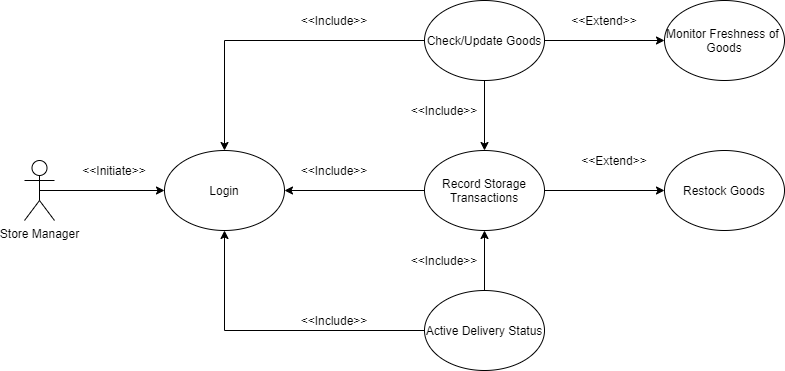

The diagram above was exported from draw.io. Its source (the exported page's mxGraphModel, read from the mxfile embedded in the PNG):
<mxGraphModel dx="868" dy="482" grid="1" gridSize="10" guides="1" tooltips="1" connect="1" arrows="1" fold="1" page="1" pageScale="1" pageWidth="850" pageHeight="1100" math="0" shadow="0">
  <root>
    <mxCell id="0" />
    <mxCell id="1" parent="0" />
    <mxCell id="75vMO6TT_bg0h-KhqcDG-3" style="edgeStyle=orthogonalEdgeStyle;rounded=0;orthogonalLoop=1;jettySize=auto;html=1;exitX=0.5;exitY=0.5;exitDx=0;exitDy=0;exitPerimeter=0;" edge="1" parent="1" source="75vMO6TT_bg0h-KhqcDG-1" target="75vMO6TT_bg0h-KhqcDG-2">
      <mxGeometry relative="1" as="geometry" />
    </mxCell>
    <mxCell id="75vMO6TT_bg0h-KhqcDG-1" value="Store Manager&lt;br&gt;" style="shape=umlActor;verticalLabelPosition=bottom;verticalAlign=top;html=1;outlineConnect=0;" vertex="1" parent="1">
      <mxGeometry x="40" y="200" width="30" height="60" as="geometry" />
    </mxCell>
    <mxCell id="75vMO6TT_bg0h-KhqcDG-2" value="Login" style="ellipse;whiteSpace=wrap;html=1;" vertex="1" parent="1">
      <mxGeometry x="180" y="190" width="120" height="80" as="geometry" />
    </mxCell>
    <mxCell id="75vMO6TT_bg0h-KhqcDG-4" value="&amp;lt;&amp;lt;Initiate&amp;gt;&amp;gt;" style="text;html=1;strokeColor=none;fillColor=none;align=center;verticalAlign=middle;whiteSpace=wrap;rounded=0;" vertex="1" parent="1">
      <mxGeometry x="110" y="200" width="40" height="20" as="geometry" />
    </mxCell>
    <mxCell id="75vMO6TT_bg0h-KhqcDG-13" style="edgeStyle=orthogonalEdgeStyle;rounded=0;orthogonalLoop=1;jettySize=auto;html=1;exitX=0;exitY=0.5;exitDx=0;exitDy=0;entryX=0.5;entryY=0;entryDx=0;entryDy=0;" edge="1" parent="1" source="75vMO6TT_bg0h-KhqcDG-5" target="75vMO6TT_bg0h-KhqcDG-2">
      <mxGeometry relative="1" as="geometry" />
    </mxCell>
    <mxCell id="75vMO6TT_bg0h-KhqcDG-18" style="edgeStyle=orthogonalEdgeStyle;rounded=0;orthogonalLoop=1;jettySize=auto;html=1;exitX=1;exitY=0.5;exitDx=0;exitDy=0;entryX=0;entryY=0.5;entryDx=0;entryDy=0;" edge="1" parent="1" source="75vMO6TT_bg0h-KhqcDG-5" target="75vMO6TT_bg0h-KhqcDG-17">
      <mxGeometry relative="1" as="geometry" />
    </mxCell>
    <mxCell id="75vMO6TT_bg0h-KhqcDG-26" style="edgeStyle=orthogonalEdgeStyle;rounded=0;orthogonalLoop=1;jettySize=auto;html=1;exitX=0.5;exitY=1;exitDx=0;exitDy=0;entryX=0.5;entryY=0;entryDx=0;entryDy=0;" edge="1" parent="1" source="75vMO6TT_bg0h-KhqcDG-5" target="75vMO6TT_bg0h-KhqcDG-6">
      <mxGeometry relative="1" as="geometry" />
    </mxCell>
    <mxCell id="75vMO6TT_bg0h-KhqcDG-5" value="Check/Update Goods" style="ellipse;whiteSpace=wrap;html=1;" vertex="1" parent="1">
      <mxGeometry x="440" y="40" width="120" height="80" as="geometry" />
    </mxCell>
    <mxCell id="75vMO6TT_bg0h-KhqcDG-12" style="edgeStyle=orthogonalEdgeStyle;rounded=0;orthogonalLoop=1;jettySize=auto;html=1;exitX=0;exitY=0.5;exitDx=0;exitDy=0;entryX=1;entryY=0.5;entryDx=0;entryDy=0;" edge="1" parent="1" source="75vMO6TT_bg0h-KhqcDG-6" target="75vMO6TT_bg0h-KhqcDG-2">
      <mxGeometry relative="1" as="geometry" />
    </mxCell>
    <mxCell id="75vMO6TT_bg0h-KhqcDG-21" style="edgeStyle=orthogonalEdgeStyle;rounded=0;orthogonalLoop=1;jettySize=auto;html=1;exitX=1;exitY=0.5;exitDx=0;exitDy=0;entryX=0;entryY=0.5;entryDx=0;entryDy=0;" edge="1" parent="1" source="75vMO6TT_bg0h-KhqcDG-6" target="75vMO6TT_bg0h-KhqcDG-22">
      <mxGeometry relative="1" as="geometry">
        <mxPoint x="670" y="230" as="targetPoint" />
      </mxGeometry>
    </mxCell>
    <mxCell id="75vMO6TT_bg0h-KhqcDG-6" value="Record Storage Transactions" style="ellipse;whiteSpace=wrap;html=1;" vertex="1" parent="1">
      <mxGeometry x="440" y="190" width="120" height="80" as="geometry" />
    </mxCell>
    <mxCell id="75vMO6TT_bg0h-KhqcDG-14" style="edgeStyle=orthogonalEdgeStyle;rounded=0;orthogonalLoop=1;jettySize=auto;html=1;exitX=0;exitY=0.5;exitDx=0;exitDy=0;entryX=0.5;entryY=1;entryDx=0;entryDy=0;" edge="1" parent="1" source="75vMO6TT_bg0h-KhqcDG-7" target="75vMO6TT_bg0h-KhqcDG-2">
      <mxGeometry relative="1" as="geometry" />
    </mxCell>
    <mxCell id="75vMO6TT_bg0h-KhqcDG-35" style="edgeStyle=orthogonalEdgeStyle;rounded=0;orthogonalLoop=1;jettySize=auto;html=1;exitX=0.5;exitY=0;exitDx=0;exitDy=0;entryX=0.5;entryY=1;entryDx=0;entryDy=0;" edge="1" parent="1" source="75vMO6TT_bg0h-KhqcDG-7" target="75vMO6TT_bg0h-KhqcDG-6">
      <mxGeometry relative="1" as="geometry" />
    </mxCell>
    <mxCell id="75vMO6TT_bg0h-KhqcDG-7" value="Active Delivery Status" style="ellipse;whiteSpace=wrap;html=1;" vertex="1" parent="1">
      <mxGeometry x="440" y="330" width="120" height="80" as="geometry" />
    </mxCell>
    <mxCell id="75vMO6TT_bg0h-KhqcDG-11" value="&amp;lt;&amp;lt;Include&amp;gt;&amp;gt;" style="text;html=1;strokeColor=none;fillColor=none;align=center;verticalAlign=middle;whiteSpace=wrap;rounded=0;" vertex="1" parent="1">
      <mxGeometry x="330" y="50" width="40" height="20" as="geometry" />
    </mxCell>
    <mxCell id="75vMO6TT_bg0h-KhqcDG-15" value="&amp;lt;&amp;lt;Include&amp;gt;&amp;gt;" style="text;html=1;strokeColor=none;fillColor=none;align=center;verticalAlign=middle;whiteSpace=wrap;rounded=0;" vertex="1" parent="1">
      <mxGeometry x="330" y="200" width="40" height="20" as="geometry" />
    </mxCell>
    <mxCell id="75vMO6TT_bg0h-KhqcDG-16" value="&amp;lt;&amp;lt;Include&amp;gt;&amp;gt;" style="text;html=1;strokeColor=none;fillColor=none;align=center;verticalAlign=middle;whiteSpace=wrap;rounded=0;" vertex="1" parent="1">
      <mxGeometry x="330" y="350" width="40" height="20" as="geometry" />
    </mxCell>
    <mxCell id="75vMO6TT_bg0h-KhqcDG-17" value="Monitor Freshness of&amp;nbsp;&lt;br&gt;Goods" style="ellipse;whiteSpace=wrap;html=1;" vertex="1" parent="1">
      <mxGeometry x="680" y="40" width="120" height="80" as="geometry" />
    </mxCell>
    <mxCell id="75vMO6TT_bg0h-KhqcDG-19" value="&amp;lt;&amp;lt;Extend&amp;gt;&amp;gt;" style="text;html=1;strokeColor=none;fillColor=none;align=center;verticalAlign=middle;whiteSpace=wrap;rounded=0;" vertex="1" parent="1">
      <mxGeometry x="600" y="50" width="40" height="20" as="geometry" />
    </mxCell>
    <mxCell id="75vMO6TT_bg0h-KhqcDG-22" value="Restock Goods" style="ellipse;whiteSpace=wrap;html=1;" vertex="1" parent="1">
      <mxGeometry x="680" y="190" width="120" height="80" as="geometry" />
    </mxCell>
    <mxCell id="75vMO6TT_bg0h-KhqcDG-25" value="&amp;lt;&amp;lt;Extend&amp;gt;&amp;gt;" style="text;html=1;strokeColor=none;fillColor=none;align=center;verticalAlign=middle;whiteSpace=wrap;rounded=0;" vertex="1" parent="1">
      <mxGeometry x="610" y="190" width="40" height="20" as="geometry" />
    </mxCell>
    <mxCell id="75vMO6TT_bg0h-KhqcDG-27" value="&amp;lt;&amp;lt;Include&amp;gt;&amp;gt;" style="text;html=1;strokeColor=none;fillColor=none;align=center;verticalAlign=middle;whiteSpace=wrap;rounded=0;" vertex="1" parent="1">
      <mxGeometry x="440" y="140" width="40" height="20" as="geometry" />
    </mxCell>
    <mxCell id="75vMO6TT_bg0h-KhqcDG-36" value="&amp;lt;&amp;lt;Include&amp;gt;&amp;gt;" style="text;html=1;strokeColor=none;fillColor=none;align=center;verticalAlign=middle;whiteSpace=wrap;rounded=0;" vertex="1" parent="1">
      <mxGeometry x="440" y="290" width="40" height="20" as="geometry" />
    </mxCell>
  </root>
</mxGraphModel>